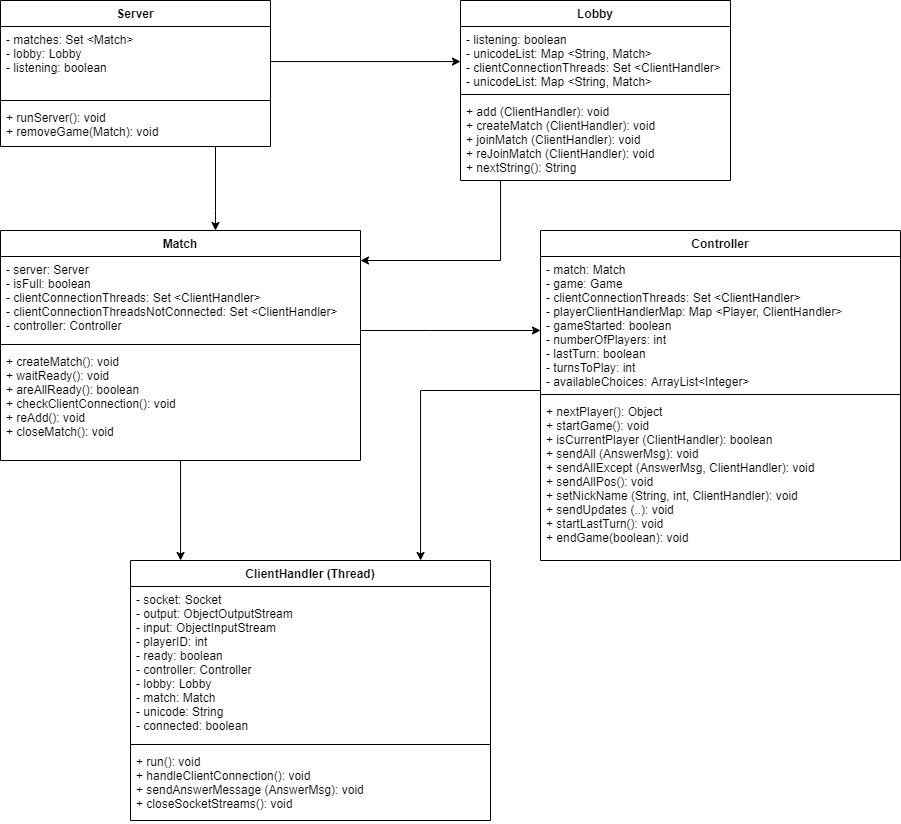

The diagram above was exported from draw.io. Its source (the exported page's mxGraphModel, read from the mxfile embedded in the PNG):
<mxGraphModel dx="2331" dy="644" grid="1" gridSize="10" guides="1" tooltips="1" connect="1" arrows="1" fold="1" page="1" pageScale="1" pageWidth="827" pageHeight="1169" math="0" shadow="0">
  <root>
    <mxCell id="0" />
    <mxCell id="1" parent="0" />
    <mxCell id="zqfKB6vO7XwuJ6CDpkL1-15" style="edgeStyle=orthogonalEdgeStyle;rounded=0;orthogonalLoop=1;jettySize=auto;html=1;" parent="1" source="zqfKB6vO7XwuJ6CDpkL1-1" target="zqfKB6vO7XwuJ6CDpkL1-9" edge="1">
      <mxGeometry relative="1" as="geometry">
        <Array as="points">
          <mxPoint x="75" y="300" />
          <mxPoint x="75" y="300" />
        </Array>
      </mxGeometry>
    </mxCell>
    <mxCell id="zqfKB6vO7XwuJ6CDpkL1-1" value="Server" style="swimlane;fontStyle=1;align=center;verticalAlign=top;childLayout=stackLayout;horizontal=1;startSize=26;horizontalStack=0;resizeParent=1;resizeParentMax=0;resizeLast=0;collapsible=1;marginBottom=0;" parent="1" vertex="1">
      <mxGeometry x="-140" y="90" width="270" height="146" as="geometry" />
    </mxCell>
    <mxCell id="zqfKB6vO7XwuJ6CDpkL1-2" value="- matches: Set &lt;Match&gt;&#10;- lobby: Lobby&#10;- listening: boolean&#10;" style="text;strokeColor=none;fillColor=none;align=left;verticalAlign=top;spacingLeft=4;spacingRight=4;overflow=hidden;rotatable=0;points=[[0,0.5],[1,0.5]];portConstraint=eastwest;" parent="zqfKB6vO7XwuJ6CDpkL1-1" vertex="1">
      <mxGeometry y="26" width="270" height="70" as="geometry" />
    </mxCell>
    <mxCell id="zqfKB6vO7XwuJ6CDpkL1-3" value="" style="line;strokeWidth=1;fillColor=none;align=left;verticalAlign=middle;spacingTop=-1;spacingLeft=3;spacingRight=3;rotatable=0;labelPosition=right;points=[];portConstraint=eastwest;" parent="zqfKB6vO7XwuJ6CDpkL1-1" vertex="1">
      <mxGeometry y="96" width="270" height="8" as="geometry" />
    </mxCell>
    <mxCell id="zqfKB6vO7XwuJ6CDpkL1-4" value="+ runServer(): void&#10;+ removeGame(Match): void" style="text;strokeColor=none;fillColor=none;align=left;verticalAlign=top;spacingLeft=4;spacingRight=4;overflow=hidden;rotatable=0;points=[[0,0.5],[1,0.5]];portConstraint=eastwest;" parent="zqfKB6vO7XwuJ6CDpkL1-1" vertex="1">
      <mxGeometry y="104" width="270" height="42" as="geometry" />
    </mxCell>
    <mxCell id="zqfKB6vO7XwuJ6CDpkL1-17" style="edgeStyle=orthogonalEdgeStyle;rounded=0;orthogonalLoop=1;jettySize=auto;html=1;" parent="1" source="zqfKB6vO7XwuJ6CDpkL1-5" target="zqfKB6vO7XwuJ6CDpkL1-9" edge="1">
      <mxGeometry relative="1" as="geometry">
        <Array as="points">
          <mxPoint x="360" y="350" />
        </Array>
      </mxGeometry>
    </mxCell>
    <mxCell id="zqfKB6vO7XwuJ6CDpkL1-5" value="Lobby" style="swimlane;fontStyle=1;align=center;verticalAlign=top;childLayout=stackLayout;horizontal=1;startSize=26;horizontalStack=0;resizeParent=1;resizeParentMax=0;resizeLast=0;collapsible=1;marginBottom=0;" parent="1" vertex="1">
      <mxGeometry x="320" y="90" width="270" height="180" as="geometry" />
    </mxCell>
    <mxCell id="zqfKB6vO7XwuJ6CDpkL1-6" value="- listening: boolean&#10;- unicodeList: Map &lt;String, Match&gt;&#10;- clientConnectionThreads: Set &lt;ClientHandler&gt;&#10;- unicodeList: Map &lt;String, Match&gt;" style="text;strokeColor=none;fillColor=none;align=left;verticalAlign=top;spacingLeft=4;spacingRight=4;overflow=hidden;rotatable=0;points=[[0,0.5],[1,0.5]];portConstraint=eastwest;" parent="zqfKB6vO7XwuJ6CDpkL1-5" vertex="1">
      <mxGeometry y="26" width="270" height="64" as="geometry" />
    </mxCell>
    <mxCell id="zqfKB6vO7XwuJ6CDpkL1-7" value="" style="line;strokeWidth=1;fillColor=none;align=left;verticalAlign=middle;spacingTop=-1;spacingLeft=3;spacingRight=3;rotatable=0;labelPosition=right;points=[];portConstraint=eastwest;" parent="zqfKB6vO7XwuJ6CDpkL1-5" vertex="1">
      <mxGeometry y="90" width="270" height="8" as="geometry" />
    </mxCell>
    <mxCell id="zqfKB6vO7XwuJ6CDpkL1-8" value="+ add (ClientHandler): void&#10;+ createMatch (ClientHandler): void&#10;+ joinMatch (ClientHandler): void&#10;+ reJoinMatch (ClientHandler): void&#10;+ nextString(): String" style="text;strokeColor=none;fillColor=none;align=left;verticalAlign=top;spacingLeft=4;spacingRight=4;overflow=hidden;rotatable=0;points=[[0,0.5],[1,0.5]];portConstraint=eastwest;" parent="zqfKB6vO7XwuJ6CDpkL1-5" vertex="1">
      <mxGeometry y="98" width="270" height="82" as="geometry" />
    </mxCell>
    <mxCell id="0ua4YewzbOQo3camQus_-5" style="edgeStyle=orthogonalEdgeStyle;rounded=0;orthogonalLoop=1;jettySize=auto;html=1;" edge="1" parent="1" source="zqfKB6vO7XwuJ6CDpkL1-9" target="zqfKB6vO7XwuJ6CDpkL1-18">
      <mxGeometry relative="1" as="geometry">
        <Array as="points">
          <mxPoint x="290" y="420" />
          <mxPoint x="290" y="420" />
        </Array>
      </mxGeometry>
    </mxCell>
    <mxCell id="0ua4YewzbOQo3camQus_-6" style="edgeStyle=orthogonalEdgeStyle;rounded=0;orthogonalLoop=1;jettySize=auto;html=1;" edge="1" parent="1" source="zqfKB6vO7XwuJ6CDpkL1-9" target="0ua4YewzbOQo3camQus_-1">
      <mxGeometry relative="1" as="geometry">
        <mxPoint x="180" y="640" as="targetPoint" />
        <Array as="points">
          <mxPoint x="40" y="620" />
          <mxPoint x="40" y="620" />
        </Array>
      </mxGeometry>
    </mxCell>
    <mxCell id="zqfKB6vO7XwuJ6CDpkL1-9" value="Match" style="swimlane;fontStyle=1;align=center;verticalAlign=top;childLayout=stackLayout;horizontal=1;startSize=26;horizontalStack=0;resizeParent=1;resizeParentMax=0;resizeLast=0;collapsible=1;marginBottom=0;" parent="1" vertex="1">
      <mxGeometry x="-140" y="320" width="360" height="230" as="geometry" />
    </mxCell>
    <mxCell id="zqfKB6vO7XwuJ6CDpkL1-10" value="- server: Server&#10;- isFull: boolean&#10;- clientConnectionThreads: Set &lt;ClientHandler&gt;&#10;- clientConnectionThreadsNotConnected: Set &lt;ClientHandler&gt;&#10;- controller: Controller" style="text;strokeColor=none;fillColor=none;align=left;verticalAlign=top;spacingLeft=4;spacingRight=4;overflow=hidden;rotatable=0;points=[[0,0.5],[1,0.5]];portConstraint=eastwest;" parent="zqfKB6vO7XwuJ6CDpkL1-9" vertex="1">
      <mxGeometry y="26" width="360" height="84" as="geometry" />
    </mxCell>
    <mxCell id="zqfKB6vO7XwuJ6CDpkL1-11" value="" style="line;strokeWidth=1;fillColor=none;align=left;verticalAlign=middle;spacingTop=-1;spacingLeft=3;spacingRight=3;rotatable=0;labelPosition=right;points=[];portConstraint=eastwest;" parent="zqfKB6vO7XwuJ6CDpkL1-9" vertex="1">
      <mxGeometry y="110" width="360" height="8" as="geometry" />
    </mxCell>
    <mxCell id="zqfKB6vO7XwuJ6CDpkL1-12" value="+ createMatch(): void&#10;+ waitReady(): void&#10;+ areAllReady(): boolean&#10;+ checkClientConnection(): void&#10;+ reAdd(): void&#10;+ closeMatch(): void" style="text;strokeColor=none;fillColor=none;align=left;verticalAlign=top;spacingLeft=4;spacingRight=4;overflow=hidden;rotatable=0;points=[[0,0.5],[1,0.5]];portConstraint=eastwest;" parent="zqfKB6vO7XwuJ6CDpkL1-9" vertex="1">
      <mxGeometry y="118" width="360" height="112" as="geometry" />
    </mxCell>
    <mxCell id="zqfKB6vO7XwuJ6CDpkL1-16" style="edgeStyle=orthogonalEdgeStyle;rounded=0;orthogonalLoop=1;jettySize=auto;html=1;" parent="1" source="zqfKB6vO7XwuJ6CDpkL1-2" target="zqfKB6vO7XwuJ6CDpkL1-5" edge="1">
      <mxGeometry relative="1" as="geometry">
        <Array as="points">
          <mxPoint x="300" y="151" />
          <mxPoint x="300" y="151" />
        </Array>
      </mxGeometry>
    </mxCell>
    <mxCell id="0ua4YewzbOQo3camQus_-7" style="edgeStyle=orthogonalEdgeStyle;rounded=0;orthogonalLoop=1;jettySize=auto;html=1;" edge="1" parent="1" source="zqfKB6vO7XwuJ6CDpkL1-18" target="0ua4YewzbOQo3camQus_-1">
      <mxGeometry relative="1" as="geometry">
        <Array as="points">
          <mxPoint x="280" y="480" />
        </Array>
      </mxGeometry>
    </mxCell>
    <mxCell id="zqfKB6vO7XwuJ6CDpkL1-18" value="Controller" style="swimlane;fontStyle=1;align=center;verticalAlign=top;childLayout=stackLayout;horizontal=1;startSize=26;horizontalStack=0;resizeParent=1;resizeParentMax=0;resizeLast=0;collapsible=1;marginBottom=0;" parent="1" vertex="1">
      <mxGeometry x="400" y="320" width="360" height="330" as="geometry" />
    </mxCell>
    <mxCell id="zqfKB6vO7XwuJ6CDpkL1-19" value="- match: Match&#10;- game: Game&#10;- clientConnectionThreads: Set &lt;ClientHandler&gt;&#10;- playerClientHandlerMap: Map &lt;Player, ClientHandler&gt;&#10;- gameStarted: boolean&#10;- numberOfPlayers: int&#10;- lastTurn: boolean&#10;- turnsToPlay: int&#10;- availableChoices: ArrayList&lt;Integer&gt;" style="text;strokeColor=none;fillColor=none;align=left;verticalAlign=top;spacingLeft=4;spacingRight=4;overflow=hidden;rotatable=0;points=[[0,0.5],[1,0.5]];portConstraint=eastwest;" parent="zqfKB6vO7XwuJ6CDpkL1-18" vertex="1">
      <mxGeometry y="26" width="360" height="134" as="geometry" />
    </mxCell>
    <mxCell id="zqfKB6vO7XwuJ6CDpkL1-20" value="" style="line;strokeWidth=1;fillColor=none;align=left;verticalAlign=middle;spacingTop=-1;spacingLeft=3;spacingRight=3;rotatable=0;labelPosition=right;points=[];portConstraint=eastwest;" parent="zqfKB6vO7XwuJ6CDpkL1-18" vertex="1">
      <mxGeometry y="160" width="360" height="8" as="geometry" />
    </mxCell>
    <mxCell id="zqfKB6vO7XwuJ6CDpkL1-21" value="+ nextPlayer(): Object&#10;+ startGame(): void&#10;+ isCurrentPlayer (ClientHandler): boolean&#10;+ sendAll (AnswerMsg): void&#10;+ sendAllExcept (AnswerMsg, ClientHandler): void&#10;+ sendAllPos(): void&#10;+ setNickName (String, int, ClientHandler): void&#10;+ sendUpdates (..): void&#10;+ startLastTurn(): void&#10;+ endGame(boolean): void" style="text;strokeColor=none;fillColor=none;align=left;verticalAlign=top;spacingLeft=4;spacingRight=4;overflow=hidden;rotatable=0;points=[[0,0.5],[1,0.5]];portConstraint=eastwest;" parent="zqfKB6vO7XwuJ6CDpkL1-18" vertex="1">
      <mxGeometry y="168" width="360" height="162" as="geometry" />
    </mxCell>
    <mxCell id="0ua4YewzbOQo3camQus_-1" value="ClientHandler (Thread)" style="swimlane;fontStyle=1;align=center;verticalAlign=top;childLayout=stackLayout;horizontal=1;startSize=26;horizontalStack=0;resizeParent=1;resizeParentMax=0;resizeLast=0;collapsible=1;marginBottom=0;" vertex="1" parent="1">
      <mxGeometry x="-10" y="650" width="360" height="260" as="geometry" />
    </mxCell>
    <mxCell id="0ua4YewzbOQo3camQus_-2" value="- socket: Socket&#10;- output: ObjectOutputStream&#10;- input: ObjectInputStream&#10;- playerID: int&#10;- ready: boolean&#10;- controller: Controller&#10;- lobby: Lobby&#10;- match: Match&#10;- unicode: String&#10;- connected: boolean" style="text;strokeColor=none;fillColor=none;align=left;verticalAlign=top;spacingLeft=4;spacingRight=4;overflow=hidden;rotatable=0;points=[[0,0.5],[1,0.5]];portConstraint=eastwest;" vertex="1" parent="0ua4YewzbOQo3camQus_-1">
      <mxGeometry y="26" width="360" height="154" as="geometry" />
    </mxCell>
    <mxCell id="0ua4YewzbOQo3camQus_-3" value="" style="line;strokeWidth=1;fillColor=none;align=left;verticalAlign=middle;spacingTop=-1;spacingLeft=3;spacingRight=3;rotatable=0;labelPosition=right;points=[];portConstraint=eastwest;" vertex="1" parent="0ua4YewzbOQo3camQus_-1">
      <mxGeometry y="180" width="360" height="8" as="geometry" />
    </mxCell>
    <mxCell id="0ua4YewzbOQo3camQus_-4" value="+ run(): void&#10;+ handleClientConnection(): void&#10;+ sendAnswerMessage (AnswerMsg): void&#10;+ closeSocketStreams(): void" style="text;strokeColor=none;fillColor=none;align=left;verticalAlign=top;spacingLeft=4;spacingRight=4;overflow=hidden;rotatable=0;points=[[0,0.5],[1,0.5]];portConstraint=eastwest;" vertex="1" parent="0ua4YewzbOQo3camQus_-1">
      <mxGeometry y="188" width="360" height="72" as="geometry" />
    </mxCell>
  </root>
</mxGraphModel>